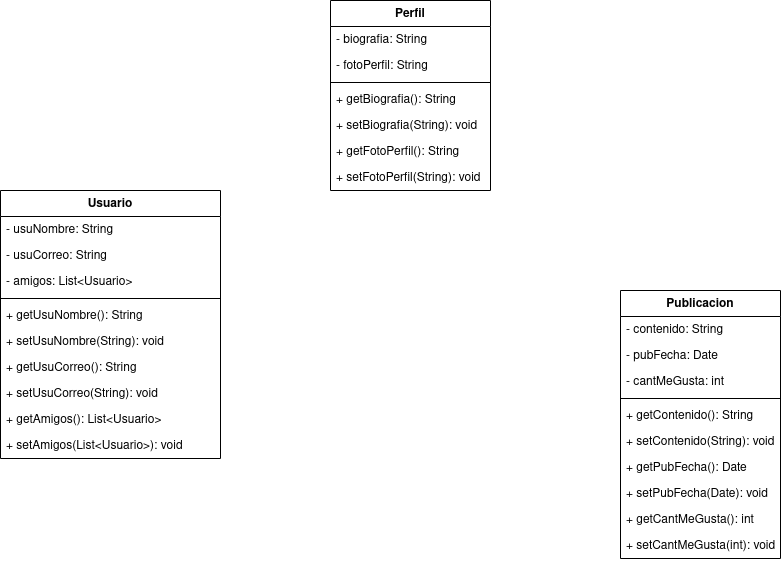

The diagram above was exported from draw.io. Its source (the exported page's mxGraphModel, read from the mxfile embedded in the PNG):
<mxGraphModel dx="2261" dy="795" grid="1" gridSize="10" guides="1" tooltips="1" connect="1" arrows="1" fold="1" page="1" pageScale="1" pageWidth="827" pageHeight="1169" math="0" shadow="0">
  <root>
    <mxCell id="0" />
    <mxCell id="1" parent="0" />
    <mxCell id="4uIBBd354qqypKN9HGDH-1" value="Usuario" style="swimlane;fontStyle=1;align=center;verticalAlign=top;childLayout=stackLayout;horizontal=1;startSize=26;horizontalStack=0;resizeParent=1;resizeParentMax=0;resizeLast=0;collapsible=1;marginBottom=0;whiteSpace=wrap;html=1;" vertex="1" parent="1">
      <mxGeometry x="-30" y="270" width="220" height="268" as="geometry" />
    </mxCell>
    <mxCell id="4uIBBd354qqypKN9HGDH-2" value="- usuNombre: String" style="text;strokeColor=none;fillColor=none;align=left;verticalAlign=top;spacingLeft=4;spacingRight=4;overflow=hidden;rotatable=0;points=[[0,0.5],[1,0.5]];portConstraint=eastwest;whiteSpace=wrap;html=1;" vertex="1" parent="4uIBBd354qqypKN9HGDH-1">
      <mxGeometry y="26" width="220" height="26" as="geometry" />
    </mxCell>
    <mxCell id="4uIBBd354qqypKN9HGDH-6" value="- usuCorreo: String" style="text;strokeColor=none;fillColor=none;align=left;verticalAlign=top;spacingLeft=4;spacingRight=4;overflow=hidden;rotatable=0;points=[[0,0.5],[1,0.5]];portConstraint=eastwest;whiteSpace=wrap;html=1;" vertex="1" parent="4uIBBd354qqypKN9HGDH-1">
      <mxGeometry y="52" width="220" height="26" as="geometry" />
    </mxCell>
    <mxCell id="4uIBBd354qqypKN9HGDH-7" value="- amigos: List&amp;lt;Usuario&amp;gt;" style="text;strokeColor=none;fillColor=none;align=left;verticalAlign=top;spacingLeft=4;spacingRight=4;overflow=hidden;rotatable=0;points=[[0,0.5],[1,0.5]];portConstraint=eastwest;whiteSpace=wrap;html=1;" vertex="1" parent="4uIBBd354qqypKN9HGDH-1">
      <mxGeometry y="78" width="220" height="26" as="geometry" />
    </mxCell>
    <mxCell id="4uIBBd354qqypKN9HGDH-3" value="" style="line;strokeWidth=1;fillColor=none;align=left;verticalAlign=middle;spacingTop=-1;spacingLeft=3;spacingRight=3;rotatable=0;labelPosition=right;points=[];portConstraint=eastwest;strokeColor=inherit;" vertex="1" parent="4uIBBd354qqypKN9HGDH-1">
      <mxGeometry y="104" width="220" height="8" as="geometry" />
    </mxCell>
    <mxCell id="4uIBBd354qqypKN9HGDH-21" value="+ getUsuNombre(): String" style="text;strokeColor=none;fillColor=none;align=left;verticalAlign=top;spacingLeft=4;spacingRight=4;overflow=hidden;rotatable=0;points=[[0,0.5],[1,0.5]];portConstraint=eastwest;whiteSpace=wrap;html=1;" vertex="1" parent="4uIBBd354qqypKN9HGDH-1">
      <mxGeometry y="112" width="220" height="26" as="geometry" />
    </mxCell>
    <mxCell id="4uIBBd354qqypKN9HGDH-25" value="+ setUsuNombre(String): void" style="text;strokeColor=none;fillColor=none;align=left;verticalAlign=top;spacingLeft=4;spacingRight=4;overflow=hidden;rotatable=0;points=[[0,0.5],[1,0.5]];portConstraint=eastwest;whiteSpace=wrap;html=1;" vertex="1" parent="4uIBBd354qqypKN9HGDH-1">
      <mxGeometry y="138" width="220" height="26" as="geometry" />
    </mxCell>
    <mxCell id="4uIBBd354qqypKN9HGDH-23" value="+ getUsuCorreo(): String" style="text;strokeColor=none;fillColor=none;align=left;verticalAlign=top;spacingLeft=4;spacingRight=4;overflow=hidden;rotatable=0;points=[[0,0.5],[1,0.5]];portConstraint=eastwest;whiteSpace=wrap;html=1;" vertex="1" parent="4uIBBd354qqypKN9HGDH-1">
      <mxGeometry y="164" width="220" height="26" as="geometry" />
    </mxCell>
    <mxCell id="4uIBBd354qqypKN9HGDH-22" value="+ setUsuCorreo(String): void" style="text;strokeColor=none;fillColor=none;align=left;verticalAlign=top;spacingLeft=4;spacingRight=4;overflow=hidden;rotatable=0;points=[[0,0.5],[1,0.5]];portConstraint=eastwest;whiteSpace=wrap;html=1;" vertex="1" parent="4uIBBd354qqypKN9HGDH-1">
      <mxGeometry y="190" width="220" height="26" as="geometry" />
    </mxCell>
    <mxCell id="4uIBBd354qqypKN9HGDH-4" value="+ getAmigos(): List&amp;lt;Usuario&amp;gt;" style="text;strokeColor=none;fillColor=none;align=left;verticalAlign=top;spacingLeft=4;spacingRight=4;overflow=hidden;rotatable=0;points=[[0,0.5],[1,0.5]];portConstraint=eastwest;whiteSpace=wrap;html=1;" vertex="1" parent="4uIBBd354qqypKN9HGDH-1">
      <mxGeometry y="216" width="220" height="26" as="geometry" />
    </mxCell>
    <mxCell id="4uIBBd354qqypKN9HGDH-24" value="+ setAmigos(List&amp;lt;Usuario&amp;gt;): void" style="text;strokeColor=none;fillColor=none;align=left;verticalAlign=top;spacingLeft=4;spacingRight=4;overflow=hidden;rotatable=0;points=[[0,0.5],[1,0.5]];portConstraint=eastwest;whiteSpace=wrap;html=1;" vertex="1" parent="4uIBBd354qqypKN9HGDH-1">
      <mxGeometry y="242" width="220" height="26" as="geometry" />
    </mxCell>
    <mxCell id="4uIBBd354qqypKN9HGDH-15" value="Publicacion" style="swimlane;fontStyle=1;align=center;verticalAlign=top;childLayout=stackLayout;horizontal=1;startSize=26;horizontalStack=0;resizeParent=1;resizeParentMax=0;resizeLast=0;collapsible=1;marginBottom=0;whiteSpace=wrap;html=1;" vertex="1" parent="1">
      <mxGeometry x="590" y="370" width="160" height="268" as="geometry" />
    </mxCell>
    <mxCell id="4uIBBd354qqypKN9HGDH-16" value="- contenido: String" style="text;strokeColor=none;fillColor=none;align=left;verticalAlign=top;spacingLeft=4;spacingRight=4;overflow=hidden;rotatable=0;points=[[0,0.5],[1,0.5]];portConstraint=eastwest;whiteSpace=wrap;html=1;" vertex="1" parent="4uIBBd354qqypKN9HGDH-15">
      <mxGeometry y="26" width="160" height="26" as="geometry" />
    </mxCell>
    <mxCell id="4uIBBd354qqypKN9HGDH-19" value="- pubFecha: Date" style="text;strokeColor=none;fillColor=none;align=left;verticalAlign=top;spacingLeft=4;spacingRight=4;overflow=hidden;rotatable=0;points=[[0,0.5],[1,0.5]];portConstraint=eastwest;whiteSpace=wrap;html=1;" vertex="1" parent="4uIBBd354qqypKN9HGDH-15">
      <mxGeometry y="52" width="160" height="26" as="geometry" />
    </mxCell>
    <mxCell id="4uIBBd354qqypKN9HGDH-20" value="- cantMeGusta: int" style="text;strokeColor=none;fillColor=none;align=left;verticalAlign=top;spacingLeft=4;spacingRight=4;overflow=hidden;rotatable=0;points=[[0,0.5],[1,0.5]];portConstraint=eastwest;whiteSpace=wrap;html=1;" vertex="1" parent="4uIBBd354qqypKN9HGDH-15">
      <mxGeometry y="78" width="160" height="26" as="geometry" />
    </mxCell>
    <mxCell id="4uIBBd354qqypKN9HGDH-17" value="" style="line;strokeWidth=1;fillColor=none;align=left;verticalAlign=middle;spacingTop=-1;spacingLeft=3;spacingRight=3;rotatable=0;labelPosition=right;points=[];portConstraint=eastwest;strokeColor=inherit;" vertex="1" parent="4uIBBd354qqypKN9HGDH-15">
      <mxGeometry y="104" width="160" height="8" as="geometry" />
    </mxCell>
    <mxCell id="4uIBBd354qqypKN9HGDH-26" value="+ getContenido(): String" style="text;strokeColor=none;fillColor=none;align=left;verticalAlign=top;spacingLeft=4;spacingRight=4;overflow=hidden;rotatable=0;points=[[0,0.5],[1,0.5]];portConstraint=eastwest;whiteSpace=wrap;html=1;" vertex="1" parent="4uIBBd354qqypKN9HGDH-15">
      <mxGeometry y="112" width="160" height="26" as="geometry" />
    </mxCell>
    <mxCell id="4uIBBd354qqypKN9HGDH-28" value="+ setContenido(String): void" style="text;strokeColor=none;fillColor=none;align=left;verticalAlign=top;spacingLeft=4;spacingRight=4;overflow=hidden;rotatable=0;points=[[0,0.5],[1,0.5]];portConstraint=eastwest;whiteSpace=wrap;html=1;" vertex="1" parent="4uIBBd354qqypKN9HGDH-15">
      <mxGeometry y="138" width="160" height="26" as="geometry" />
    </mxCell>
    <mxCell id="4uIBBd354qqypKN9HGDH-30" value="+ getPubFecha(): Date" style="text;strokeColor=none;fillColor=none;align=left;verticalAlign=top;spacingLeft=4;spacingRight=4;overflow=hidden;rotatable=0;points=[[0,0.5],[1,0.5]];portConstraint=eastwest;whiteSpace=wrap;html=1;" vertex="1" parent="4uIBBd354qqypKN9HGDH-15">
      <mxGeometry y="164" width="160" height="26" as="geometry" />
    </mxCell>
    <mxCell id="4uIBBd354qqypKN9HGDH-27" value="+ setPubFecha(Date): void" style="text;strokeColor=none;fillColor=none;align=left;verticalAlign=top;spacingLeft=4;spacingRight=4;overflow=hidden;rotatable=0;points=[[0,0.5],[1,0.5]];portConstraint=eastwest;whiteSpace=wrap;html=1;" vertex="1" parent="4uIBBd354qqypKN9HGDH-15">
      <mxGeometry y="190" width="160" height="26" as="geometry" />
    </mxCell>
    <mxCell id="4uIBBd354qqypKN9HGDH-29" value="+ getCantMeGusta(): int" style="text;strokeColor=none;fillColor=none;align=left;verticalAlign=top;spacingLeft=4;spacingRight=4;overflow=hidden;rotatable=0;points=[[0,0.5],[1,0.5]];portConstraint=eastwest;whiteSpace=wrap;html=1;" vertex="1" parent="4uIBBd354qqypKN9HGDH-15">
      <mxGeometry y="216" width="160" height="26" as="geometry" />
    </mxCell>
    <mxCell id="4uIBBd354qqypKN9HGDH-31" value="+ setCantMeGusta(int): void" style="text;strokeColor=none;fillColor=none;align=left;verticalAlign=top;spacingLeft=4;spacingRight=4;overflow=hidden;rotatable=0;points=[[0,0.5],[1,0.5]];portConstraint=eastwest;whiteSpace=wrap;html=1;" vertex="1" parent="4uIBBd354qqypKN9HGDH-15">
      <mxGeometry y="242" width="160" height="26" as="geometry" />
    </mxCell>
    <mxCell id="4uIBBd354qqypKN9HGDH-32" value="Perfil" style="swimlane;fontStyle=1;align=center;verticalAlign=top;childLayout=stackLayout;horizontal=1;startSize=26;horizontalStack=0;resizeParent=1;resizeParentMax=0;resizeLast=0;collapsible=1;marginBottom=0;whiteSpace=wrap;html=1;" vertex="1" parent="1">
      <mxGeometry x="300" y="80" width="160" height="190" as="geometry" />
    </mxCell>
    <mxCell id="4uIBBd354qqypKN9HGDH-33" value="&lt;div&gt;- biografia: String&lt;/div&gt;" style="text;strokeColor=none;fillColor=none;align=left;verticalAlign=top;spacingLeft=4;spacingRight=4;overflow=hidden;rotatable=0;points=[[0,0.5],[1,0.5]];portConstraint=eastwest;whiteSpace=wrap;html=1;" vertex="1" parent="4uIBBd354qqypKN9HGDH-32">
      <mxGeometry y="26" width="160" height="26" as="geometry" />
    </mxCell>
    <mxCell id="4uIBBd354qqypKN9HGDH-36" value="- fotoPerfil: String" style="text;strokeColor=none;fillColor=none;align=left;verticalAlign=top;spacingLeft=4;spacingRight=4;overflow=hidden;rotatable=0;points=[[0,0.5],[1,0.5]];portConstraint=eastwest;whiteSpace=wrap;html=1;" vertex="1" parent="4uIBBd354qqypKN9HGDH-32">
      <mxGeometry y="52" width="160" height="26" as="geometry" />
    </mxCell>
    <mxCell id="4uIBBd354qqypKN9HGDH-34" value="" style="line;strokeWidth=1;fillColor=none;align=left;verticalAlign=middle;spacingTop=-1;spacingLeft=3;spacingRight=3;rotatable=0;labelPosition=right;points=[];portConstraint=eastwest;strokeColor=inherit;" vertex="1" parent="4uIBBd354qqypKN9HGDH-32">
      <mxGeometry y="78" width="160" height="8" as="geometry" />
    </mxCell>
    <mxCell id="4uIBBd354qqypKN9HGDH-40" value="+ getBiografia(): String" style="text;strokeColor=none;fillColor=none;align=left;verticalAlign=top;spacingLeft=4;spacingRight=4;overflow=hidden;rotatable=0;points=[[0,0.5],[1,0.5]];portConstraint=eastwest;whiteSpace=wrap;html=1;" vertex="1" parent="4uIBBd354qqypKN9HGDH-32">
      <mxGeometry y="86" width="160" height="26" as="geometry" />
    </mxCell>
    <mxCell id="4uIBBd354qqypKN9HGDH-37" value="+ setBiografia(String): void" style="text;strokeColor=none;fillColor=none;align=left;verticalAlign=top;spacingLeft=4;spacingRight=4;overflow=hidden;rotatable=0;points=[[0,0.5],[1,0.5]];portConstraint=eastwest;whiteSpace=wrap;html=1;" vertex="1" parent="4uIBBd354qqypKN9HGDH-32">
      <mxGeometry y="112" width="160" height="26" as="geometry" />
    </mxCell>
    <mxCell id="4uIBBd354qqypKN9HGDH-39" value="+ getFotoPerfil(): String" style="text;strokeColor=none;fillColor=none;align=left;verticalAlign=top;spacingLeft=4;spacingRight=4;overflow=hidden;rotatable=0;points=[[0,0.5],[1,0.5]];portConstraint=eastwest;whiteSpace=wrap;html=1;" vertex="1" parent="4uIBBd354qqypKN9HGDH-32">
      <mxGeometry y="138" width="160" height="26" as="geometry" />
    </mxCell>
    <mxCell id="4uIBBd354qqypKN9HGDH-38" value="+ setFotoPerfil(String): void" style="text;strokeColor=none;fillColor=none;align=left;verticalAlign=top;spacingLeft=4;spacingRight=4;overflow=hidden;rotatable=0;points=[[0,0.5],[1,0.5]];portConstraint=eastwest;whiteSpace=wrap;html=1;" vertex="1" parent="4uIBBd354qqypKN9HGDH-32">
      <mxGeometry y="164" width="160" height="26" as="geometry" />
    </mxCell>
  </root>
</mxGraphModel>